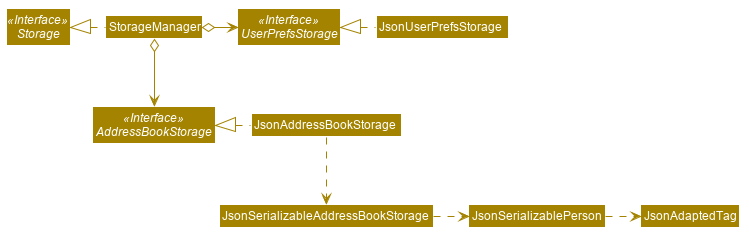

The diagram above was rendered by PlantUML. Its source (embedded in the PNG):
@startuml








skinparam BackgroundColor #FFFFFFF

skinparam Shadowing false

skinparam Class {
    FontColor #FFFFFF
    BorderThickness 1
    BorderColor #FFFFFF
    StereotypeFontColor #FFFFFF
}

skinparam Actor {
    BorderColor #000000
    Color #000000
}

skinparam Sequence {
    MessageAlign center
    BoxFontSize 15
    BoxPadding 0
    BoxFontColor #FFFFFF
}

skinparam Participant {
    FontColor #FFFFFFF
    Padding 20
}

skinparam defaultFontName Arial
skinparam MinClassWidth 50
skinparam ParticipantPadding 10
skinparam Shadowing false
skinparam DefaultTextAlignment center
skinparam packageStyle Rectangle

hide footbox
hide members
hide circle

skinparam arrowColor #A38300
skinparam classBackgroundColor #A38300

Interface Storage <<Interface>>
Interface UserPrefsStorage <<Interface>>
Interface AddressBookStorage <<Interface>>


Class StorageManager
Class JsonUserPrefsStorage
Class JsonAddressBookStorage



StorageManager .left.|> Storage
StorageManager o-right-> UserPrefsStorage
StorageManager o--> AddressBookStorage

JsonUserPrefsStorage .left.|> UserPrefsStorage
JsonAddressBookStorage .left.|> AddressBookStorage
JsonAddressBookStorage .down.> JsonSerializableAddressBookStorage
JsonSerializableAddressBookStorage .right.> JsonSerializablePerson
JsonSerializablePerson .right.> JsonAdaptedTag
@enduml